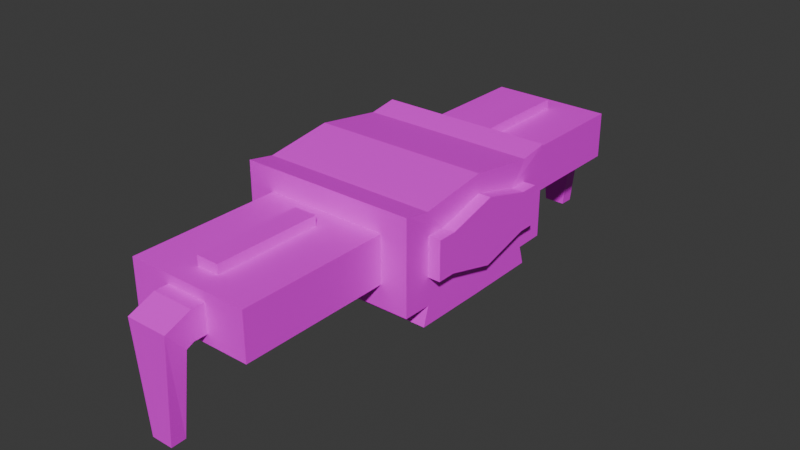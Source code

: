 # Source: Transistor.blend  (saved by Blender 4.3.34; exported with 4.5.12 LTS)
import bpy
from mathutils import Matrix  # noqa: F401  (used for matrix-valued properties, if any)

bpy.ops.wm.read_factory_settings(use_empty=True)
scene = bpy.context.scene
scene.name = 'Scene'

# ---- collections
col_collection = bpy.data.collections.new('Collection'); scene.collection.children.link(col_collection)

# ---- images (referenced by path relative to the original .blend; pixels are not part of the script)
import os
ASSET_DIR = os.environ.get("B2B_ASSET_DIR", "")  # directory of the original .blend (textures are referenced by path, not embedded)
HERE = os.path.dirname(os.path.abspath(__file__))  # packed textures are extracted next to this script under _unpacked/

def load_image(name, relpath, width, height, colorspace="sRGB"):
    """Load a texture the original file referenced (path relative to the .blend, or extracted next to this script)."""
    p = next((c for c in (os.path.join(HERE, relpath), os.path.join(ASSET_DIR, relpath)) if relpath and os.path.exists(c)), "")
    if p:
        img = bpy.data.images.load(p, check_existing=True)
        img.name = name
    else:  # same state as the original file: an image datablock whose file is absent (Cycles renders it pink)
        img = bpy.data.images.new(name, width, height)
        img.source = "FILE"
        img.filepath = "//" + (relpath or name)
    img.colorspace_settings.name = colorspace
    return img
img_t_texture_scifi_interior_01_png = load_image('T_Texture_SciFi_Interior_01.png', 'T_Texture_SciFi_Interior_01.png', 1024, 1024, 'sRGB')

# ---- materials (node trees are filled in below, after node groups)
mat_material = bpy.data.materials.new('Material')
mat_material.alpha_threshold = 0.0
mat_material.roughness = 0.5
mat_material.line_color = (0.0, 0.0, 0.0, 1.0)

# ---- material node trees
mat_material.use_nodes = True; mat_material.node_tree.nodes.clear()
_N = mat_material.node_tree.nodes; _L = mat_material.node_tree.links
n0 = _N.new('ShaderNodeOutputMaterial'); n0.name = 'Material Output'; n0.location = (300, 300)
n1 = _N.new('ShaderNodeBsdfPrincipled'); n1.name = 'Principled BSDF'; n1.location = (10, 300)
n1.inputs[3].default_value = 1.45
n2 = _N.new('ShaderNodeTexImage'); n2.name = 'Image Texture'; n2.location = (-280, 280)
n2.image = img_t_texture_scifi_interior_01_png
_L.new(n1.outputs[0], n0.inputs[0])
_L.new(n2.outputs[0], n1.inputs[0])
n0.is_active_output = True

# ---- world
world_world = bpy.data.worlds.new('World'); scene.world = world_world
world_world.use_nodes = True; world_world.node_tree.nodes.clear()
_N = world_world.node_tree.nodes; _L = world_world.node_tree.links
n0 = _N.new('ShaderNodeOutputWorld'); n0.name = 'World Output'; n0.location = (300, 300)
n1 = _N.new('ShaderNodeBackground'); n1.name = 'Background'; n1.location = (10, 300)
n1.inputs[0].default_value = (0.05088, 0.05088, 0.05088, 1.0)
_L.new(n1.outputs[0], n0.inputs[0])
n0.is_active_output = True
world_world.color = (0.05088, 0.05088, 0.05088)
world_world.sun_shadow_jitter_overblur = 0.0

# ---- meshes
me_cube = bpy.data.meshes.new('Cube')
me_cube.from_pydata([(0.6353, 0.6906, 1.0), (0.6353, 0.6906, 0.3364), (0.6284, 0.0, 1.033), (0.6353, 0.0, 0.3364), (-0.6353, 0.6906, 1.0), (-0.6353, 0.6906, 0.3364), (-0.6422, 0.0, 1.033), (-0.6353, 0.0, 0.3364), (0.4428, 0.6906, 0.5007), (-0.4428, 0.6906, 0.5007), (0.4428, 0.6906, 0.8357), (-0.4428, 0.6906, 0.8357), (0.4428, 1.774, 0.5007), (-0.4428, 1.774, 0.5007), (0.4428, 1.774, 0.8357), (-0.4428, 1.774, 0.8357), (0.1492, 1.774, 0.5682), (-0.1492, 1.774, 0.5682), (0.1492, 1.774, 0.7682), (-0.1492, 1.774, 0.7682), (0.1492, 1.868, 0.5682), (-0.1492, 1.868, 0.5682), (0.1492, 1.868, 0.7682), (-0.1492, 1.868, 0.7682), (0.1492, 1.922, 0.544), (-0.1492, 1.922, 0.544), (0.1492, 2.054, 0.6943), (-0.1492, 2.054, 0.6943), (0.1492, 1.922, 0.544), (-0.1492, 1.922, 0.544), (0.1492, 2.054, 0.6943), (-0.1492, 2.054, 0.6943), (0.07824, 1.935, -0.06722), (-0.07824, 1.935, -0.06722), (0.07824, 2.04, -0.06961), (-0.07824, 2.04, -0.06961), (-0.0819, 0.8516, 0.8357), (0.0819, 0.8516, 0.8357), (-0.0819, 1.613, 0.8357), (0.0819, 1.613, 0.8357), (-0.0819, 0.8516, 0.9045), (0.0819, 0.8516, 0.9045), (-0.0819, 1.613, 0.9045), (0.0819, 1.613, 0.9045), (0.6353, 0.4888, 0.8061), (0.6353, 0.4888, 0.5303), (0.6353, 0.0, 0.9022), (0.6353, 0.0, 0.4342), (0.7218, 0.4888, 0.8061), (0.7218, 0.4888, 0.5303), (0.7218, 0.0, 0.9022), (0.7218, 0.0, 0.4342), (-0.6353, 0.4835, 0.3334), (0.6284, 0.4916, 0.9612), (-0.6422, 0.4916, 0.9612), (0.6353, 0.4835, 0.3334), (0.6353, 0.3566, 0.8061), (0.6353, 0.3566, 0.5303), (0.7218, 0.3566, 0.8061), (0.7218, 0.3566, 0.5303), (0.6353, 0.0, 0.9022), (0.6353, 0.0, 0.4342), (0.7218, 0.0, 0.9022), (0.7218, 0.0, 0.4342), (-0.6353, 0.524, 0.1982), (-0.6353, 0.0, 0.1952), (0.6353, 0.0, 0.1952), (0.6353, 0.524, 0.1982), (-0.636, 0.4559, 0.4348), (-0.636, 0.0, 0.4369), (-0.6408, 0.0, 0.9218), (-0.636, 0.6399, 0.8952), (-0.636, 0.5602, 0.4405), (-0.6408, 0.4615, 0.8717), (-0.6942, 0.4568, 0.4339), (-0.6942, 0.0, 0.436), (-0.699, 0.0, 0.9209), (-0.6942, 0.6407, 0.8942), (-0.6942, 0.561, 0.4394), (-0.699, 0.4625, 0.8707), (0.6353, -0.6906, 1.0), (0.6353, -0.6906, 0.3364), (-0.6353, -0.6906, 1.0), (-0.6353, -0.6906, 0.3364), (0.4428, -0.6906, 0.5007), (-0.4428, -0.6906, 0.5007), (0.4428, -0.6906, 0.8357), (-0.4428, -0.6906, 0.8357), (0.4428, -1.774, 0.5007), (-0.4428, -1.774, 0.5007), (0.4428, -1.774, 0.8357), (-0.4428, -1.774, 0.8357), (0.1492, -1.774, 0.5682), (-0.1492, -1.774, 0.5682), (0.1492, -1.774, 0.7682), (-0.1492, -1.774, 0.7682), (0.1492, -1.868, 0.5682), (-0.1492, -1.868, 0.5682), (0.1492, -1.868, 0.7682), (-0.1492, -1.868, 0.7682), (0.1492, -1.922, 0.544), (-0.1492, -1.922, 0.544), (0.1492, -2.054, 0.6943), (-0.1492, -2.054, 0.6943), (0.1492, -1.922, 0.544), (-0.1492, -1.922, 0.544), (0.1492, -2.054, 0.6943), (-0.1492, -2.054, 0.6943), (0.07824, -1.935, -0.06722), (-0.07824, -1.935, -0.06722), (0.07824, -2.04, -0.06961), (-0.07824, -2.04, -0.06961), (-0.0819, -0.8516, 0.8357), (0.0819, -0.8516, 0.8357), (-0.0819, -1.613, 0.8357), (0.0819, -1.613, 0.8357), (-0.0819, -0.8516, 0.9045), (0.0819, -0.8516, 0.9045), (-0.0819, -1.613, 0.9045), (0.0819, -1.613, 0.9045), (0.6353, -0.4888, 0.8061), (0.6353, -0.4888, 0.5303), (0.7218, -0.4888, 0.8061), (0.7218, -0.4888, 0.5303), (-0.6353, -0.4835, 0.3334), (0.6284, -0.4916, 0.9612), (-0.6422, -0.4916, 0.9612), (0.6353, -0.4835, 0.3334), (0.6353, -0.3566, 0.8061), (0.6353, -0.3566, 0.5303), (0.7218, -0.3566, 0.8061), (0.7218, -0.3566, 0.5303), (-0.6353, -0.524, 0.1982), (0.6353, -0.524, 0.1982), (-0.636, -0.4559, 0.4348), (-0.636, -0.6399, 0.8952), (-0.636, -0.5602, 0.4405), (-0.6408, -0.4615, 0.8717), (-0.6942, -0.4568, 0.4339), (-0.6942, -0.6407, 0.8942), (-0.6942, -0.561, 0.4394), (-0.699, -0.4625, 0.8707), (0.7218, 0.3668, 0.7717), (0.7218, 0.3668, 0.5647), (0.7218, -1.487e-09, 0.8438), (0.7218, -1.487e-09, 0.4925), (0.7218, 0.2676, 0.7717), (0.7218, 0.2676, 0.5647), (0.7218, -0.3668, 0.7717), (0.7218, -0.3668, 0.5647), (0.7218, -0.2676, 0.7717), (0.7218, -0.2676, 0.5647)], [], [(53, 54, 6, 2), (3, 2, 6, 7), (54, 4, 71, 73), (3, 7, 65, 66), (2, 3, 47, 46), (5, 4, 11, 9), (9, 11, 15, 13), (1, 5, 9, 8), (4, 0, 10, 11), (0, 1, 8, 10), (15, 14, 18, 19), (8, 9, 13, 12), (11, 10, 37, 36), (10, 8, 12, 14), (17, 19, 23, 21), (14, 12, 16, 18), (13, 15, 19, 17), (12, 13, 17, 16), (21, 23, 27, 25), (16, 17, 21, 20), (19, 18, 22, 23), (18, 16, 20, 22), (27, 26, 30, 31), (20, 21, 25, 24), (23, 22, 26, 27), (22, 20, 24, 26), (29, 31, 35, 33), (26, 24, 28, 30), (25, 27, 31, 29), (24, 25, 29, 28), (33, 35, 34, 32), (28, 29, 33, 32), (31, 30, 34, 35), (30, 28, 32, 34), (38, 36, 40, 42), (15, 11, 36, 38), (10, 14, 39, 37), (14, 15, 38, 39), (40, 41, 43, 42), (36, 37, 41, 40), (37, 39, 43, 41), (39, 38, 42, 43), (56, 46, 50, 58), (1, 0, 44, 45), (55, 1, 45, 57), (53, 2, 46, 56), (122, 123, 149, 148), (45, 44, 48, 49), (57, 45, 49, 59), (46, 47, 51, 50), (47, 57, 59, 51), (48, 58, 146, 142), (0, 53, 56, 44), (3, 55, 57, 47), (44, 56, 58, 48), (5, 1, 55, 52), (52, 7, 69, 68), (0, 4, 54, 53), (51, 47, 61, 63), (46, 50, 62, 60), (64, 67, 66, 65), (55, 3, 66, 67), (7, 52, 64, 65), (52, 55, 67, 64), (71, 72, 78, 77), (72, 68, 74, 78), (4, 5, 72, 71), (6, 54, 73, 70), (7, 6, 70, 69), (5, 52, 68, 72), (74, 79, 77, 78), (75, 76, 79, 74), (68, 69, 75, 74), (70, 73, 79, 76), (73, 71, 77, 79), (69, 70, 76, 75), (125, 2, 6, 126), (126, 137, 135, 82), (83, 85, 87, 82), (85, 89, 91, 87), (81, 84, 85, 83), (82, 87, 86, 80), (80, 86, 84, 81), (91, 95, 94, 90), (84, 88, 89, 85), (87, 112, 113, 86), (86, 90, 88, 84), (93, 97, 99, 95), (90, 94, 92, 88), (89, 93, 95, 91), (88, 92, 93, 89), (97, 101, 103, 99), (92, 96, 97, 93), (95, 99, 98, 94), (94, 98, 96, 92), (103, 107, 106, 102), (96, 100, 101, 97), (99, 103, 102, 98), (98, 102, 100, 96), (105, 109, 111, 107), (102, 106, 104, 100), (101, 105, 107, 103), (100, 104, 105, 101), (109, 108, 110, 111), (104, 108, 109, 105), (107, 111, 110, 106), (106, 110, 108, 104), (114, 118, 116, 112), (91, 114, 112, 87), (86, 113, 115, 90), (90, 115, 114, 91), (116, 118, 119, 117), (112, 116, 117, 113), (113, 117, 119, 115), (115, 119, 118, 114), (128, 130, 50, 46), (81, 121, 120, 80), (127, 129, 121, 81), (125, 128, 46, 2), (49, 48, 142, 143), (121, 123, 122, 120), (129, 131, 123, 121), (47, 51, 131, 129), (59, 49, 143, 147), (80, 120, 128, 125), (3, 47, 129, 127), (120, 122, 130, 128), (83, 124, 127, 81), (124, 134, 69, 7), (80, 125, 126, 82), (132, 65, 66, 133), (127, 133, 66, 3), (7, 65, 132, 124), (124, 132, 133, 127), (135, 139, 140, 136), (136, 140, 138, 134), (82, 135, 136, 83), (6, 70, 137, 126), (83, 136, 134, 124), (138, 140, 139, 141), (75, 138, 141, 76), (134, 138, 75, 69), (70, 76, 141, 137), (137, 141, 139, 135), (147, 146, 144, 145), (143, 142, 146, 147), (151, 145, 144, 150), (149, 151, 150, 148), (51, 59, 147, 145), (130, 122, 148, 150), (50, 130, 150, 144), (58, 50, 144, 146), (131, 51, 145, 151), (123, 131, 151, 149)])
_uv = me_cube.uv_layers.new(name='UVMap')
_uv.uv.foreach_set('vector', [0.7316, 0.7112, 0.7316, 0.7175, 0.7291, 0.7175, 0.7291, 0.7112, 0.7133, 0.7191, 0.7099, 0.7191, 0.7099, 0.7128, 0.7133, 0.7129, 0.7327, 0.7212, 0.7317, 0.7214, 0.732, 0.7209, 0.7328, 0.7208, 0.7133, 0.7191, 0.7133, 0.7129, 0.714, 0.7129, 0.714, 0.7191, 0.7099, 0.7191, 0.7133, 0.7191, 0.7128, 0.7191, 0.7105, 0.7191, 0.7196, 0.7199, 0.7216, 0.7205, 0.7217, 0.7204, 0.7201, 0.7195, 0.7201, 0.7195, 0.7217, 0.7204, 0.7189, 0.7254, 0.7173, 0.7246, 0.7238, 0.7149, 0.7196, 0.7199, 0.7201, 0.7195, 0.7235, 0.7154, 0.7216, 0.7205, 0.7248, 0.7167, 0.7247, 0.7168, 0.7217, 0.7204, 0.7248, 0.7167, 0.7238, 0.7149, 0.7235, 0.7154, 0.7247, 0.7168, 0.7111, 0.7092, 0.7113, 0.7097, 0.7112, 0.7095, 0.7111, 0.7093, 0.7235, 0.7154, 0.7201, 0.7195, 0.7151, 0.7153, 0.7185, 0.7112, 0.7217, 0.7204, 0.7247, 0.7168, 0.7241, 0.7188, 0.7236, 0.7195, 0.7247, 0.7168, 0.7235, 0.7154, 0.728, 0.7117, 0.7291, 0.713, 0.7763, 0.1494, 0.7762, 0.1496, 0.7761, 0.1498, 0.7763, 0.1492, 0.7113, 0.7097, 0.7113, 0.7096, 0.7113, 0.7095, 0.7112, 0.7095, 0.7112, 0.7091, 0.7111, 0.7092, 0.7111, 0.7093, 0.7112, 0.7091, 0.7113, 0.7096, 0.7112, 0.7091, 0.7112, 0.7091, 0.7113, 0.7095, 0.7763, 0.1492, 0.7761, 0.1498, 0.7754, 0.1499, 0.7765, 0.1487, 0.7764, 0.1499, 0.7763, 0.1494, 0.7763, 0.1491, 0.7765, 0.1499, 0.7762, 0.1496, 0.7763, 0.1499, 0.7763, 0.15, 0.776, 0.1497, 0.7763, 0.1499, 0.7764, 0.1499, 0.7765, 0.1499, 0.7763, 0.15, 0.7754, 0.1499, 0.7762, 0.1503, 0.7762, 0.1503, 0.7751, 0.1501, 0.7765, 0.1499, 0.7763, 0.1491, 0.7765, 0.1487, 0.7767, 0.15, 0.776, 0.1497, 0.7763, 0.15, 0.7762, 0.1503, 0.7754, 0.1499, 0.7763, 0.15, 0.7765, 0.1499, 0.7767, 0.15, 0.7762, 0.1503, 0.7768, 0.1483, 0.7751, 0.1501, 0.775, 0.1373, 0.7769, 0.1374, 0.7762, 0.1503, 0.7767, 0.15, 0.7767, 0.15, 0.7762, 0.1503, 0.7765, 0.1487, 0.7754, 0.1499, 0.7751, 0.1501, 0.7768, 0.1483, 0.7767, 0.15, 0.7765, 0.1487, 0.7768, 0.1483, 0.7767, 0.15, 0.7796, 0.1537, 0.7791, 0.1537, 0.7791, 0.1529, 0.7796, 0.1529, 0.7767, 0.15, 0.7768, 0.1483, 0.7801, 0.149, 0.7801, 0.1498, 0.7751, 0.1501, 0.7762, 0.1503, 0.7755, 0.1529, 0.775, 0.1528, 0.7762, 0.1503, 0.7767, 0.15, 0.7784, 0.1503, 0.7784, 0.1506, 0.7784, 0.164, 0.7784, 0.16, 0.7788, 0.1604, 0.7787, 0.1634, 0.7261, 0.7241, 0.7217, 0.7204, 0.7236, 0.7195, 0.7267, 0.722, 0.7247, 0.7168, 0.7291, 0.7204, 0.7272, 0.7214, 0.7241, 0.7188, 0.7291, 0.7204, 0.7261, 0.7241, 0.7267, 0.722, 0.7272, 0.7214, 0.7788, 0.1604, 0.7796, 0.1605, 0.7795, 0.1635, 0.7787, 0.1634, 0.7784, 0.16, 0.7799, 0.1599, 0.7796, 0.1605, 0.7788, 0.1604, 0.7799, 0.1599, 0.7799, 0.1639, 0.7795, 0.1635, 0.7796, 0.1605, 0.7799, 0.1639, 0.7784, 0.164, 0.7787, 0.1634, 0.7795, 0.1635, 0.8428, 0.4542, 0.8416, 0.4526, 0.8419, 0.4523, 0.8432, 0.4539, 0.7351, 0.7223, 0.7351, 0.7256, 0.7341, 0.7246, 0.7341, 0.7233, 0.7341, 0.7223, 0.7351, 0.7223, 0.7341, 0.7233, 0.7335, 0.7233, 0.7341, 0.7254, 0.7317, 0.7257, 0.7317, 0.7251, 0.7335, 0.7246, 0.8421, 0.4498, 0.8429, 0.4496, 0.843, 0.45, 0.8422, 0.4503, 0.8446, 0.4542, 0.8435, 0.4547, 0.8435, 0.4542, 0.8443, 0.454, 0.8448, 0.4535, 0.8446, 0.4542, 0.8443, 0.454, 0.8444, 0.4534, 0.7105, 0.7191, 0.7128, 0.7191, 0.7128, 0.7195, 0.7105, 0.7195, 0.8448, 0.4515, 0.8448, 0.4535, 0.8444, 0.4534, 0.8443, 0.4515, 0.8435, 0.4542, 0.8432, 0.4539, 0.8431, 0.4534, 0.8433, 0.4538, 0.7351, 0.7256, 0.7341, 0.7254, 0.7335, 0.7246, 0.7341, 0.7246, 0.7317, 0.7223, 0.7341, 0.7223, 0.7335, 0.7233, 0.7317, 0.7228, 0.8435, 0.4547, 0.8428, 0.4542, 0.8432, 0.4539, 0.8435, 0.4542, 0.7293, 0.7094, 0.7293, 0.7032, 0.7303, 0.7032, 0.7303, 0.7094, 0.7327, 0.7182, 0.7351, 0.7182, 0.7351, 0.7187, 0.7329, 0.7187, 0.7326, 0.7112, 0.7326, 0.7174, 0.7316, 0.7175, 0.7316, 0.7112, 0.7146, 0.7125, 0.7146, 0.713, 0.7146, 0.713, 0.7146, 0.7125, 0.7146, 0.713, 0.7146, 0.7125, 0.7146, 0.7125, 0.7146, 0.713, 0.7293, 0.7031, 0.7293, 0.6969, 0.7319, 0.6969, 0.7319, 0.7031, 0.7341, 0.7223, 0.7317, 0.7223, 0.7317, 0.7216, 0.7343, 0.7216, 0.7351, 0.7182, 0.7327, 0.7182, 0.7325, 0.7175, 0.7351, 0.7175, 0.7303, 0.7094, 0.7303, 0.7032, 0.731, 0.7032, 0.731, 0.7094, 0.8528, 0.4712, 0.851, 0.4708, 0.8512, 0.4706, 0.8527, 0.471, 0.851, 0.4708, 0.8507, 0.4703, 0.8511, 0.4702, 0.8512, 0.4706, 0.7317, 0.7214, 0.7317, 0.7182, 0.7324, 0.7187, 0.732, 0.7209, 0.7351, 0.7216, 0.7327, 0.7212, 0.7328, 0.7208, 0.7351, 0.721, 0.7133, 0.7129, 0.7099, 0.7128, 0.7104, 0.7128, 0.7128, 0.7129, 0.7317, 0.7182, 0.7327, 0.7182, 0.7329, 0.7187, 0.7324, 0.7187, 0.8511, 0.4702, 0.8529, 0.4703, 0.8527, 0.471, 0.8512, 0.4706, 0.8508, 0.4678, 0.8535, 0.4678, 0.8529, 0.4703, 0.8511, 0.4702, 0.8507, 0.4703, 0.8505, 0.4678, 0.8508, 0.4678, 0.8511, 0.4702, 0.8538, 0.4679, 0.8533, 0.4704, 0.8529, 0.4703, 0.8535, 0.4678, 0.8533, 0.4704, 0.8528, 0.4712, 0.8527, 0.471, 0.8529, 0.4703, 0.7128, 0.7129, 0.7104, 0.7128, 0.7104, 0.7125, 0.7128, 0.7126, 0.7075, 0.719, 0.705, 0.719, 0.705, 0.7127, 0.7075, 0.7127, 0.7123, 0.7233, 0.7121, 0.7229, 0.713, 0.723, 0.7133, 0.7235, 0.722, 0.7062, 0.722, 0.706, 0.7204, 0.7052, 0.72, 0.7056, 0.722, 0.706, 0.7194, 0.7112, 0.7178, 0.7104, 0.7204, 0.7052, 0.7249, 0.7021, 0.7247, 0.7023, 0.722, 0.706, 0.722, 0.7062, 0.72, 0.7056, 0.7204, 0.7052, 0.7236, 0.7009, 0.7237, 0.7003, 0.7237, 0.7003, 0.7236, 0.7009, 0.7247, 0.7023, 0.7249, 0.7021, 0.7087, 0.7096, 0.7088, 0.7095, 0.7087, 0.7096, 0.7087, 0.7096, 0.7247, 0.7023, 0.7293, 0.7056, 0.7266, 0.7094, 0.722, 0.706, 0.7204, 0.7052, 0.7209, 0.7029, 0.7215, 0.702, 0.7236, 0.7009, 0.7236, 0.7009, 0.7282, 0.6973, 0.7293, 0.6987, 0.7247, 0.7023, 0.7738, 0.1497, 0.7738, 0.1494, 0.774, 0.15, 0.7739, 0.1499, 0.7087, 0.7096, 0.7087, 0.7096, 0.7086, 0.7096, 0.7086, 0.7096, 0.7086, 0.7095, 0.7087, 0.7093, 0.7088, 0.7095, 0.7087, 0.7096, 0.7086, 0.7096, 0.7086, 0.7096, 0.7087, 0.7093, 0.7086, 0.7095, 0.7738, 0.1494, 0.7736, 0.1489, 0.7747, 0.1501, 0.774, 0.15, 0.7737, 0.15, 0.7736, 0.15, 0.7738, 0.1493, 0.7738, 0.1497, 0.7739, 0.1499, 0.7741, 0.1499, 0.7738, 0.1501, 0.7738, 0.15, 0.7738, 0.15, 0.7739, 0.1501, 0.7736, 0.15, 0.7737, 0.15, 0.7096, 0.7097, 0.7099, 0.71, 0.7088, 0.71, 0.7088, 0.71, 0.7736, 0.15, 0.7735, 0.1501, 0.7736, 0.1489, 0.7738, 0.1493, 0.7741, 0.1499, 0.7747, 0.1501, 0.7739, 0.1504, 0.7738, 0.1501, 0.7739, 0.1501, 0.7739, 0.1504, 0.7735, 0.1501, 0.7736, 0.15, 0.7733, 0.1485, 0.7731, 0.1374, 0.775, 0.1373, 0.775, 0.1504, 0.7739, 0.1504, 0.7739, 0.1504, 0.7735, 0.1501, 0.7735, 0.1501, 0.7736, 0.1489, 0.7733, 0.1485, 0.775, 0.1504, 0.7747, 0.1501, 0.7735, 0.1501, 0.7735, 0.1501, 0.7733, 0.1485, 0.7736, 0.1489, 0.7736, 0.1539, 0.7736, 0.1531, 0.7741, 0.1531, 0.7741, 0.1539, 0.7735, 0.1501, 0.7702, 0.15, 0.7702, 0.1492, 0.7733, 0.1485, 0.775, 0.1504, 0.7749, 0.153, 0.7744, 0.1531, 0.7739, 0.1504, 0.7739, 0.1504, 0.7717, 0.1506, 0.7717, 0.1503, 0.7735, 0.1501, 0.7977, 0.1516, 0.798, 0.1521, 0.7981, 0.1551, 0.7977, 0.1556, 0.7151, 0.7013, 0.7172, 0.7001, 0.7209, 0.7029, 0.7204, 0.7052, 0.7236, 0.7009, 0.7215, 0.702, 0.7178, 0.6993, 0.7183, 0.6969, 0.7183, 0.6969, 0.7178, 0.6993, 0.7172, 0.7001, 0.7151, 0.7013, 0.7981, 0.1551, 0.798, 0.1521, 0.7988, 0.1521, 0.7989, 0.1551, 0.7977, 0.1556, 0.7981, 0.1551, 0.7989, 0.1551, 0.7992, 0.1556, 0.7992, 0.1556, 0.7989, 0.1551, 0.7988, 0.1521, 0.7992, 0.1516, 0.7992, 0.1516, 0.7988, 0.1521, 0.798, 0.1521, 0.7977, 0.1516, 0.8415, 0.4502, 0.842, 0.4504, 0.8419, 0.4523, 0.8415, 0.4523, 0.7319, 0.6976, 0.7329, 0.6986, 0.7329, 0.6999, 0.7319, 0.7009, 0.7329, 0.6976, 0.7336, 0.6986, 0.7329, 0.6986, 0.7319, 0.6976, 0.7329, 0.7007, 0.7336, 0.6999, 0.7353, 0.7004, 0.7353, 0.701, 0.8443, 0.454, 0.8435, 0.4542, 0.8433, 0.4538, 0.8442, 0.4535, 0.843, 0.4493, 0.8429, 0.4496, 0.8421, 0.4498, 0.8418, 0.4495, 0.8435, 0.4497, 0.8432, 0.45, 0.8429, 0.4496, 0.843, 0.4493, 0.8447, 0.4512, 0.8443, 0.4515, 0.8432, 0.45, 0.8435, 0.4497, 0.8444, 0.4534, 0.8443, 0.454, 0.8442, 0.4535, 0.8441, 0.453, 0.7319, 0.7009, 0.7329, 0.6999, 0.7336, 0.6999, 0.7329, 0.7007, 0.7353, 0.6976, 0.7353, 0.6981, 0.7336, 0.6986, 0.7329, 0.6976, 0.8418, 0.4495, 0.8421, 0.4498, 0.842, 0.4504, 0.8415, 0.4502, 0.7328, 0.7094, 0.7317, 0.7094, 0.7317, 0.7032, 0.7328, 0.7032, 0.7123, 0.7202, 0.7121, 0.7207, 0.7099, 0.7207, 0.7099, 0.7202, 0.7085, 0.719, 0.7075, 0.719, 0.7075, 0.7127, 0.7085, 0.7128, 0.7291, 0.7175, 0.7317, 0.7175, 0.7317, 0.7237, 0.7291, 0.7237, 0.7329, 0.6976, 0.7327, 0.6969, 0.7353, 0.6969, 0.7353, 0.6976, 0.7099, 0.7202, 0.7099, 0.7195, 0.7125, 0.7196, 0.7123, 0.7202, 0.7317, 0.7094, 0.7311, 0.7094, 0.7311, 0.7032, 0.7317, 0.7032, 0.848, 0.4686, 0.8478, 0.4688, 0.8464, 0.4692, 0.8462, 0.469, 0.8462, 0.469, 0.8464, 0.4692, 0.8462, 0.4696, 0.8459, 0.4695, 0.7133, 0.7235, 0.713, 0.723, 0.7126, 0.7207, 0.7133, 0.7202, 0.7099, 0.7236, 0.7099, 0.7231, 0.7121, 0.7229, 0.7123, 0.7233, 0.7133, 0.7202, 0.7126, 0.7207, 0.7121, 0.7207, 0.7123, 0.7202, 0.8462, 0.4696, 0.8464, 0.4692, 0.8478, 0.4688, 0.8481, 0.4695, 0.846, 0.472, 0.8462, 0.4696, 0.8481, 0.4695, 0.8487, 0.472, 0.8459, 0.4695, 0.8462, 0.4696, 0.846, 0.472, 0.8457, 0.472, 0.849, 0.4719, 0.8487, 0.472, 0.8481, 0.4695, 0.8484, 0.4694, 0.8484, 0.4694, 0.8481, 0.4695, 0.8478, 0.4688, 0.848, 0.4686, 0.4752, 0.5333, 0.4743, 0.5337, 0.4734, 0.5325, 0.4752, 0.5319, 0.4753, 0.5338, 0.4745, 0.5341, 0.4743, 0.5337, 0.4752, 0.5333, 0.4744, 0.5308, 0.4752, 0.5319, 0.4734, 0.5325, 0.4734, 0.5311, 0.4742, 0.5303, 0.4744, 0.5308, 0.4734, 0.5311, 0.4734, 0.5306, 0.8443, 0.4515, 0.8444, 0.4534, 0.8441, 0.453, 0.844, 0.4516, 0.842, 0.4504, 0.8421, 0.4498, 0.8422, 0.4503, 0.8423, 0.4508, 0.8419, 0.4523, 0.842, 0.4504, 0.8423, 0.4508, 0.8422, 0.4522, 0.8432, 0.4539, 0.8419, 0.4523, 0.8422, 0.4522, 0.8431, 0.4534, 0.8432, 0.45, 0.8443, 0.4515, 0.844, 0.4516, 0.8432, 0.4505, 0.8429, 0.4496, 0.8432, 0.45, 0.8432, 0.4505, 0.843, 0.45])
me_cube.materials.append(mat_material)
me_cube.use_mirror_vertex_groups = False
me_cube.update()

# ---- objects
ob_cube = bpy.data.objects.new('Cube', me_cube)

# ---- transforms, parenting, visibility, modifiers, constraints
ob_cube.location = (0.0, 0.0, -0.5369)
ob_cube.lock_rotations_4d = False
ob_cube.empty_display_type = 'ARROWS'
ob_cube.lineart.crease_threshold = 0.0

# ---- collection membership
col_collection.objects.link(ob_cube)

# ---- scene / render settings (as saved in the file)
scene.frame_start = 1; scene.frame_end = 250; scene.frame_set(1)
scene.render.engine = 'BLENDER_EEVEE_NEXT'
bpy.context.view_layer.update()

# ---- added for rendering (the .blend has no active camera and no usable light): camera, sun
cam_auto = bpy.data.cameras.new('AutoCamera')
cam_auto.lens = 50.0
cam_auto.sensor_width = 36.0
cam_auto.clip_end = 1000.0
ob_auto_camera = bpy.data.objects.new('AutoCamera', cam_auto)
scene.collection.objects.link(ob_auto_camera)
ob_auto_camera.location = (4.16005, -4.97841, 3.26389)
ob_auto_camera.rotation_euler = (1.09748, -7.21219e-08, 0.694738)
scene.camera = ob_auto_camera
light_auto_sun = bpy.data.lights.new('AutoSun', 'SUN')
light_auto_sun.energy = 3.0
light_auto_sun.angle = 0.0523599
ob_auto_sun = bpy.data.objects.new('AutoSun', light_auto_sun)
scene.collection.objects.link(ob_auto_sun)
ob_auto_sun.rotation_euler = (0.872665, 0.174533, 0.523599)
bpy.context.view_layer.update()
